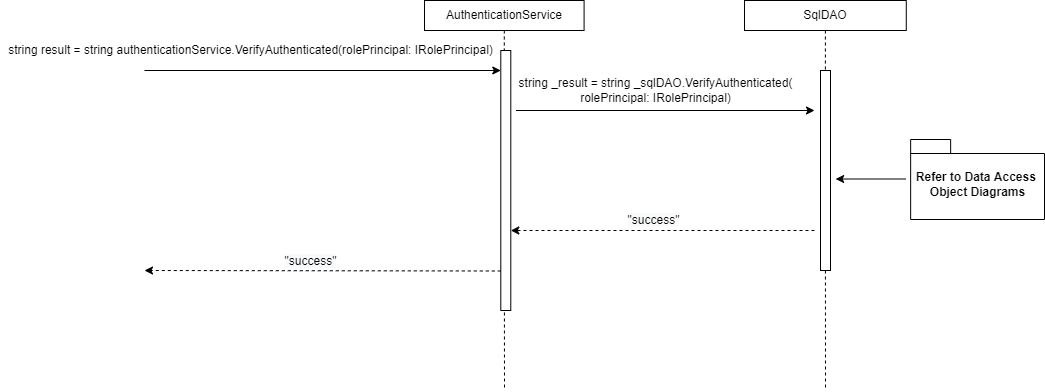

The diagram above was exported from draw.io. Its source (the exported page's mxGraphModel, read from the mxfile embedded in the PNG):
<mxGraphModel dx="1212" dy="1122" grid="1" gridSize="10" guides="1" tooltips="1" connect="1" arrows="1" fold="1" page="1" pageScale="1" pageWidth="850" pageHeight="1100" math="0" shadow="0">
  <root>
    <mxCell id="nuchNA3rZG7Ewy8EAzSm-0" />
    <mxCell id="nuchNA3rZG7Ewy8EAzSm-1" parent="nuchNA3rZG7Ewy8EAzSm-0" />
    <mxCell id="nuchNA3rZG7Ewy8EAzSm-4" style="edgeStyle=orthogonalEdgeStyle;rounded=0;orthogonalLoop=1;jettySize=auto;html=1;dashed=1;endArrow=none;endFill=0;" parent="nuchNA3rZG7Ewy8EAzSm-1" source="nuchNA3rZG7Ewy8EAzSm-5" edge="1">
      <mxGeometry relative="1" as="geometry">
        <mxPoint x="1840" y="600" as="targetPoint" />
      </mxGeometry>
    </mxCell>
    <mxCell id="nuchNA3rZG7Ewy8EAzSm-5" value="AuthenticationService" style="whiteSpace=wrap;html=1;fontSize=12;" parent="nuchNA3rZG7Ewy8EAzSm-1" vertex="1">
      <mxGeometry x="1760" y="210" width="159.59" height="30" as="geometry" />
    </mxCell>
    <mxCell id="nuchNA3rZG7Ewy8EAzSm-6" style="edgeStyle=orthogonalEdgeStyle;rounded=0;orthogonalLoop=1;jettySize=auto;html=1;dashed=1;endArrow=none;endFill=0;" parent="nuchNA3rZG7Ewy8EAzSm-1" source="nuchNA3rZG7Ewy8EAzSm-7" edge="1">
      <mxGeometry relative="1" as="geometry">
        <mxPoint x="2161" y="600" as="targetPoint" />
      </mxGeometry>
    </mxCell>
    <mxCell id="nuchNA3rZG7Ewy8EAzSm-7" value="&lt;span style=&quot;background-color: rgb(255 , 255 , 255)&quot;&gt;SqlDAO&lt;/span&gt;" style="whiteSpace=wrap;html=1;fontSize=12;" parent="nuchNA3rZG7Ewy8EAzSm-1" vertex="1">
      <mxGeometry x="2080" y="210" width="161.78" height="30" as="geometry" />
    </mxCell>
    <mxCell id="nuchNA3rZG7Ewy8EAzSm-23" value="" style="endArrow=classic;html=1;rounded=0;fontSize=12;" parent="nuchNA3rZG7Ewy8EAzSm-1" edge="1">
      <mxGeometry width="50" height="50" relative="1" as="geometry">
        <mxPoint x="1480" y="280" as="sourcePoint" />
        <mxPoint x="1836.2900000000009" y="279.9999999999998" as="targetPoint" />
        <Array as="points" />
      </mxGeometry>
    </mxCell>
    <mxCell id="nuchNA3rZG7Ewy8EAzSm-24" value="string result = string authenticationService.VerifyAuthenticated(rolePrincipal: IRolePrincipal)" style="text;html=1;align=center;verticalAlign=middle;resizable=0;points=[];autosize=1;strokeColor=none;fillColor=none;" parent="nuchNA3rZG7Ewy8EAzSm-1" vertex="1">
      <mxGeometry x="1336.2900000000002" y="249.99999999999977" width="500" height="20" as="geometry" />
    </mxCell>
    <mxCell id="nuchNA3rZG7Ewy8EAzSm-25" value="" style="whiteSpace=wrap;html=1;fontSize=12;" parent="nuchNA3rZG7Ewy8EAzSm-1" vertex="1">
      <mxGeometry x="1836.29" y="260" width="10" height="260" as="geometry" />
    </mxCell>
    <mxCell id="nuchNA3rZG7Ewy8EAzSm-26" value="" style="endArrow=classic;html=1;rounded=0;fontSize=12;" parent="nuchNA3rZG7Ewy8EAzSm-1" edge="1">
      <mxGeometry width="50" height="50" relative="1" as="geometry">
        <mxPoint x="1851.3899999999999" y="319.9999999999998" as="sourcePoint" />
        <mxPoint x="2150" y="320" as="targetPoint" />
        <Array as="points" />
      </mxGeometry>
    </mxCell>
    <mxCell id="nuchNA3rZG7Ewy8EAzSm-27" value="" style="whiteSpace=wrap;html=1;fontSize=12;" parent="nuchNA3rZG7Ewy8EAzSm-1" vertex="1">
      <mxGeometry x="2156" y="279.9999999999998" width="10" height="200" as="geometry" />
    </mxCell>
    <mxCell id="nuchNA3rZG7Ewy8EAzSm-28" value="" style="endArrow=classic;html=1;rounded=0;dashed=1;fontSize=12;" parent="nuchNA3rZG7Ewy8EAzSm-1" edge="1">
      <mxGeometry width="50" height="50" relative="1" as="geometry">
        <mxPoint x="2150" y="440" as="sourcePoint" />
        <mxPoint x="1846.29" y="439.9999999999998" as="targetPoint" />
      </mxGeometry>
    </mxCell>
    <mxCell id="nuchNA3rZG7Ewy8EAzSm-29" value="&lt;span style=&quot;background-color: rgb(248 , 249 , 250)&quot;&gt;&quot;success&quot;&lt;/span&gt;" style="edgeLabel;html=1;align=center;verticalAlign=middle;resizable=0;points=[];fontSize=12;" parent="nuchNA3rZG7Ewy8EAzSm-28" connectable="0" vertex="1">
      <mxGeometry x="0.0829" relative="1" as="geometry">
        <mxPoint x="2" y="-10" as="offset" />
      </mxGeometry>
    </mxCell>
    <mxCell id="nuchNA3rZG7Ewy8EAzSm-30" value="" style="endArrow=classic;html=1;rounded=0;dashed=1;fontSize=12;" parent="nuchNA3rZG7Ewy8EAzSm-1" edge="1">
      <mxGeometry width="50" height="50" relative="1" as="geometry">
        <mxPoint x="1836.2899999999995" y="480.4999999999998" as="sourcePoint" />
        <mxPoint x="1480" y="480" as="targetPoint" />
      </mxGeometry>
    </mxCell>
    <mxCell id="nuchNA3rZG7Ewy8EAzSm-31" value="&lt;span style=&quot;background-color: rgb(248 , 249 , 250)&quot;&gt;&quot;success&quot;&lt;/span&gt;" style="edgeLabel;html=1;align=center;verticalAlign=middle;resizable=0;points=[];fontSize=12;" parent="nuchNA3rZG7Ewy8EAzSm-30" connectable="0" vertex="1">
      <mxGeometry x="0.0829" relative="1" as="geometry">
        <mxPoint x="2" y="-10" as="offset" />
      </mxGeometry>
    </mxCell>
    <mxCell id="nuchNA3rZG7Ewy8EAzSm-41" value="Refer to Data Access &lt;br&gt;Object Diagrams" style="shape=folder;fontStyle=1;spacingTop=10;tabWidth=40;tabHeight=14;tabPosition=left;html=1;fontSize=12;" parent="nuchNA3rZG7Ewy8EAzSm-1" vertex="1">
      <mxGeometry x="2246.14" y="349" width="133.86" height="80" as="geometry" />
    </mxCell>
    <mxCell id="nuchNA3rZG7Ewy8EAzSm-42" value="" style="endArrow=classic;html=1;rounded=0;fontSize=12;" parent="nuchNA3rZG7Ewy8EAzSm-1" edge="1">
      <mxGeometry width="50" height="50" relative="1" as="geometry">
        <mxPoint x="2241.1399999999994" y="388.5" as="sourcePoint" />
        <mxPoint x="2171.1441379310345" y="388.5" as="targetPoint" />
        <Array as="points" />
      </mxGeometry>
    </mxCell>
    <mxCell id="nuchNA3rZG7Ewy8EAzSm-56" value="string&amp;nbsp;&lt;span style=&quot;background-color: rgb(255 , 255 , 255)&quot;&gt;_result&amp;nbsp;&lt;/span&gt;= string _sqlDAO.VerifyAuthenticated(&lt;br&gt;rolePrincipal: IRolePrincipal)" style="text;html=1;align=center;verticalAlign=middle;resizable=0;points=[];autosize=1;strokeColor=none;fillColor=none;" parent="nuchNA3rZG7Ewy8EAzSm-1" vertex="1">
      <mxGeometry x="1846.2900000000002" y="284.9999999999998" width="290" height="30" as="geometry" />
    </mxCell>
  </root>
</mxGraphModel>